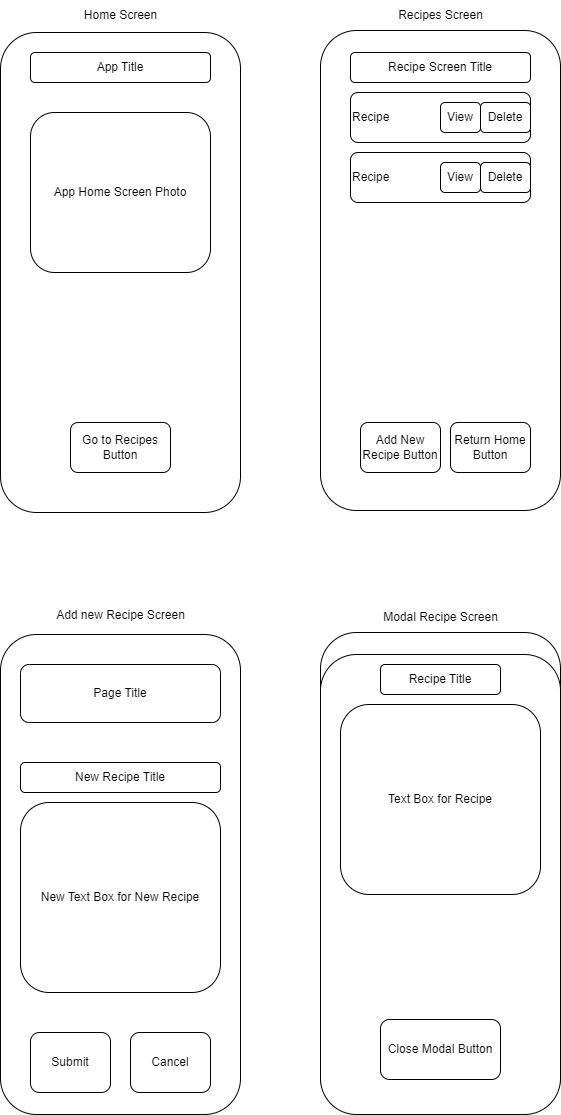

The diagram above was exported from draw.io. Its source (the exported page's mxGraphModel, read from the mxfile embedded in the PNG):
<mxGraphModel dx="674" dy="988" grid="1" gridSize="10" guides="1" tooltips="1" connect="1" arrows="1" fold="1" page="1" pageScale="1" pageWidth="850" pageHeight="1100" math="0" shadow="0">
  <root>
    <mxCell id="0" />
    <mxCell id="1" parent="0" />
    <mxCell id="K9cpRhJccvHiBB3W7wEY-1" value="" style="rounded=1;whiteSpace=wrap;html=1;" vertex="1" parent="1">
      <mxGeometry x="40" y="200" width="240" height="480" as="geometry" />
    </mxCell>
    <mxCell id="K9cpRhJccvHiBB3W7wEY-2" value="Home Screen" style="text;html=1;align=center;verticalAlign=middle;resizable=0;points=[];autosize=1;strokeColor=none;fillColor=none;" vertex="1" parent="1">
      <mxGeometry x="110" y="168" width="100" height="30" as="geometry" />
    </mxCell>
    <mxCell id="K9cpRhJccvHiBB3W7wEY-3" value="App Title" style="rounded=1;whiteSpace=wrap;html=1;" vertex="1" parent="1">
      <mxGeometry x="70" y="220" width="180" height="30" as="geometry" />
    </mxCell>
    <mxCell id="K9cpRhJccvHiBB3W7wEY-4" value="App Home Screen Photo" style="rounded=1;whiteSpace=wrap;html=1;" vertex="1" parent="1">
      <mxGeometry x="70" y="280" width="180" height="160" as="geometry" />
    </mxCell>
    <mxCell id="K9cpRhJccvHiBB3W7wEY-5" value="Go to Recipes Button" style="rounded=1;whiteSpace=wrap;html=1;" vertex="1" parent="1">
      <mxGeometry x="110" y="590" width="100" height="50" as="geometry" />
    </mxCell>
    <mxCell id="K9cpRhJccvHiBB3W7wEY-6" value="" style="rounded=1;whiteSpace=wrap;html=1;" vertex="1" parent="1">
      <mxGeometry x="360" y="198" width="240" height="480" as="geometry" />
    </mxCell>
    <mxCell id="K9cpRhJccvHiBB3W7wEY-7" value="Recipes Screen" style="text;html=1;align=center;verticalAlign=middle;resizable=0;points=[];autosize=1;strokeColor=none;fillColor=none;" vertex="1" parent="1">
      <mxGeometry x="425" y="168" width="110" height="30" as="geometry" />
    </mxCell>
    <mxCell id="K9cpRhJccvHiBB3W7wEY-8" value="Recipe Screen Title" style="rounded=1;whiteSpace=wrap;html=1;" vertex="1" parent="1">
      <mxGeometry x="390" y="220" width="180" height="30" as="geometry" />
    </mxCell>
    <mxCell id="K9cpRhJccvHiBB3W7wEY-9" value="Recipe" style="rounded=1;whiteSpace=wrap;html=1;align=left;" vertex="1" parent="1">
      <mxGeometry x="390" y="260" width="180" height="50" as="geometry" />
    </mxCell>
    <mxCell id="K9cpRhJccvHiBB3W7wEY-10" value="Add New Recipe Button" style="rounded=1;whiteSpace=wrap;html=1;" vertex="1" parent="1">
      <mxGeometry x="400" y="590" width="80" height="50" as="geometry" />
    </mxCell>
    <mxCell id="K9cpRhJccvHiBB3W7wEY-12" value="Return Home Button" style="rounded=1;whiteSpace=wrap;html=1;" vertex="1" parent="1">
      <mxGeometry x="490" y="590" width="80" height="50" as="geometry" />
    </mxCell>
    <mxCell id="K9cpRhJccvHiBB3W7wEY-13" value="View" style="rounded=1;whiteSpace=wrap;html=1;" vertex="1" parent="1">
      <mxGeometry x="480" y="270" width="40" height="30" as="geometry" />
    </mxCell>
    <mxCell id="K9cpRhJccvHiBB3W7wEY-14" value="Delete" style="rounded=1;whiteSpace=wrap;html=1;" vertex="1" parent="1">
      <mxGeometry x="520" y="270" width="50" height="30" as="geometry" />
    </mxCell>
    <mxCell id="K9cpRhJccvHiBB3W7wEY-19" value="Recipe" style="rounded=1;whiteSpace=wrap;html=1;align=left;" vertex="1" parent="1">
      <mxGeometry x="390" y="320" width="180" height="50" as="geometry" />
    </mxCell>
    <mxCell id="K9cpRhJccvHiBB3W7wEY-20" value="View" style="rounded=1;whiteSpace=wrap;html=1;" vertex="1" parent="1">
      <mxGeometry x="480" y="330" width="40" height="30" as="geometry" />
    </mxCell>
    <mxCell id="K9cpRhJccvHiBB3W7wEY-21" value="Delete" style="rounded=1;whiteSpace=wrap;html=1;" vertex="1" parent="1">
      <mxGeometry x="520" y="330" width="50" height="30" as="geometry" />
    </mxCell>
    <mxCell id="K9cpRhJccvHiBB3W7wEY-22" value="" style="rounded=1;whiteSpace=wrap;html=1;" vertex="1" parent="1">
      <mxGeometry x="360" y="800" width="240" height="480" as="geometry" />
    </mxCell>
    <mxCell id="K9cpRhJccvHiBB3W7wEY-23" value="Modal Recipe Screen" style="text;html=1;align=center;verticalAlign=middle;resizable=0;points=[];autosize=1;strokeColor=none;fillColor=none;" vertex="1" parent="1">
      <mxGeometry x="410" y="770" width="140" height="30" as="geometry" />
    </mxCell>
    <mxCell id="K9cpRhJccvHiBB3W7wEY-24" value="" style="rounded=1;whiteSpace=wrap;html=1;" vertex="1" parent="1">
      <mxGeometry x="360" y="822" width="240" height="460" as="geometry" />
    </mxCell>
    <mxCell id="K9cpRhJccvHiBB3W7wEY-25" value="Recipe Title" style="rounded=1;whiteSpace=wrap;html=1;" vertex="1" parent="1">
      <mxGeometry x="420" y="832" width="120" height="30" as="geometry" />
    </mxCell>
    <mxCell id="K9cpRhJccvHiBB3W7wEY-26" value="Text Box for Recipe" style="rounded=1;whiteSpace=wrap;html=1;" vertex="1" parent="1">
      <mxGeometry x="380" y="872" width="200" height="190" as="geometry" />
    </mxCell>
    <mxCell id="K9cpRhJccvHiBB3W7wEY-27" value="Close Modal Button" style="rounded=1;whiteSpace=wrap;html=1;" vertex="1" parent="1">
      <mxGeometry x="420" y="1187" width="120" height="60" as="geometry" />
    </mxCell>
    <mxCell id="K9cpRhJccvHiBB3W7wEY-28" value="" style="rounded=1;whiteSpace=wrap;html=1;" vertex="1" parent="1">
      <mxGeometry x="40" y="802" width="240" height="480" as="geometry" />
    </mxCell>
    <mxCell id="K9cpRhJccvHiBB3W7wEY-29" value="Add new Recipe Screen" style="text;html=1;align=center;verticalAlign=middle;resizable=0;points=[];autosize=1;strokeColor=none;fillColor=none;" vertex="1" parent="1">
      <mxGeometry x="85" y="768" width="150" height="30" as="geometry" />
    </mxCell>
    <mxCell id="K9cpRhJccvHiBB3W7wEY-30" value="Page Title" style="rounded=1;whiteSpace=wrap;html=1;" vertex="1" parent="1">
      <mxGeometry x="60" y="832" width="200" height="58" as="geometry" />
    </mxCell>
    <mxCell id="K9cpRhJccvHiBB3W7wEY-31" value="New Recipe Title" style="rounded=1;whiteSpace=wrap;html=1;" vertex="1" parent="1">
      <mxGeometry x="60" y="930" width="200" height="30" as="geometry" />
    </mxCell>
    <mxCell id="K9cpRhJccvHiBB3W7wEY-32" value="New Text Box for New Recipe" style="rounded=1;whiteSpace=wrap;html=1;" vertex="1" parent="1">
      <mxGeometry x="60" y="970" width="200" height="190" as="geometry" />
    </mxCell>
    <mxCell id="K9cpRhJccvHiBB3W7wEY-33" value="Submit" style="rounded=1;whiteSpace=wrap;html=1;" vertex="1" parent="1">
      <mxGeometry x="70" y="1200" width="80" height="60" as="geometry" />
    </mxCell>
    <mxCell id="K9cpRhJccvHiBB3W7wEY-34" value="Cancel" style="rounded=1;whiteSpace=wrap;html=1;" vertex="1" parent="1">
      <mxGeometry x="170" y="1200" width="80" height="60" as="geometry" />
    </mxCell>
  </root>
</mxGraphModel>